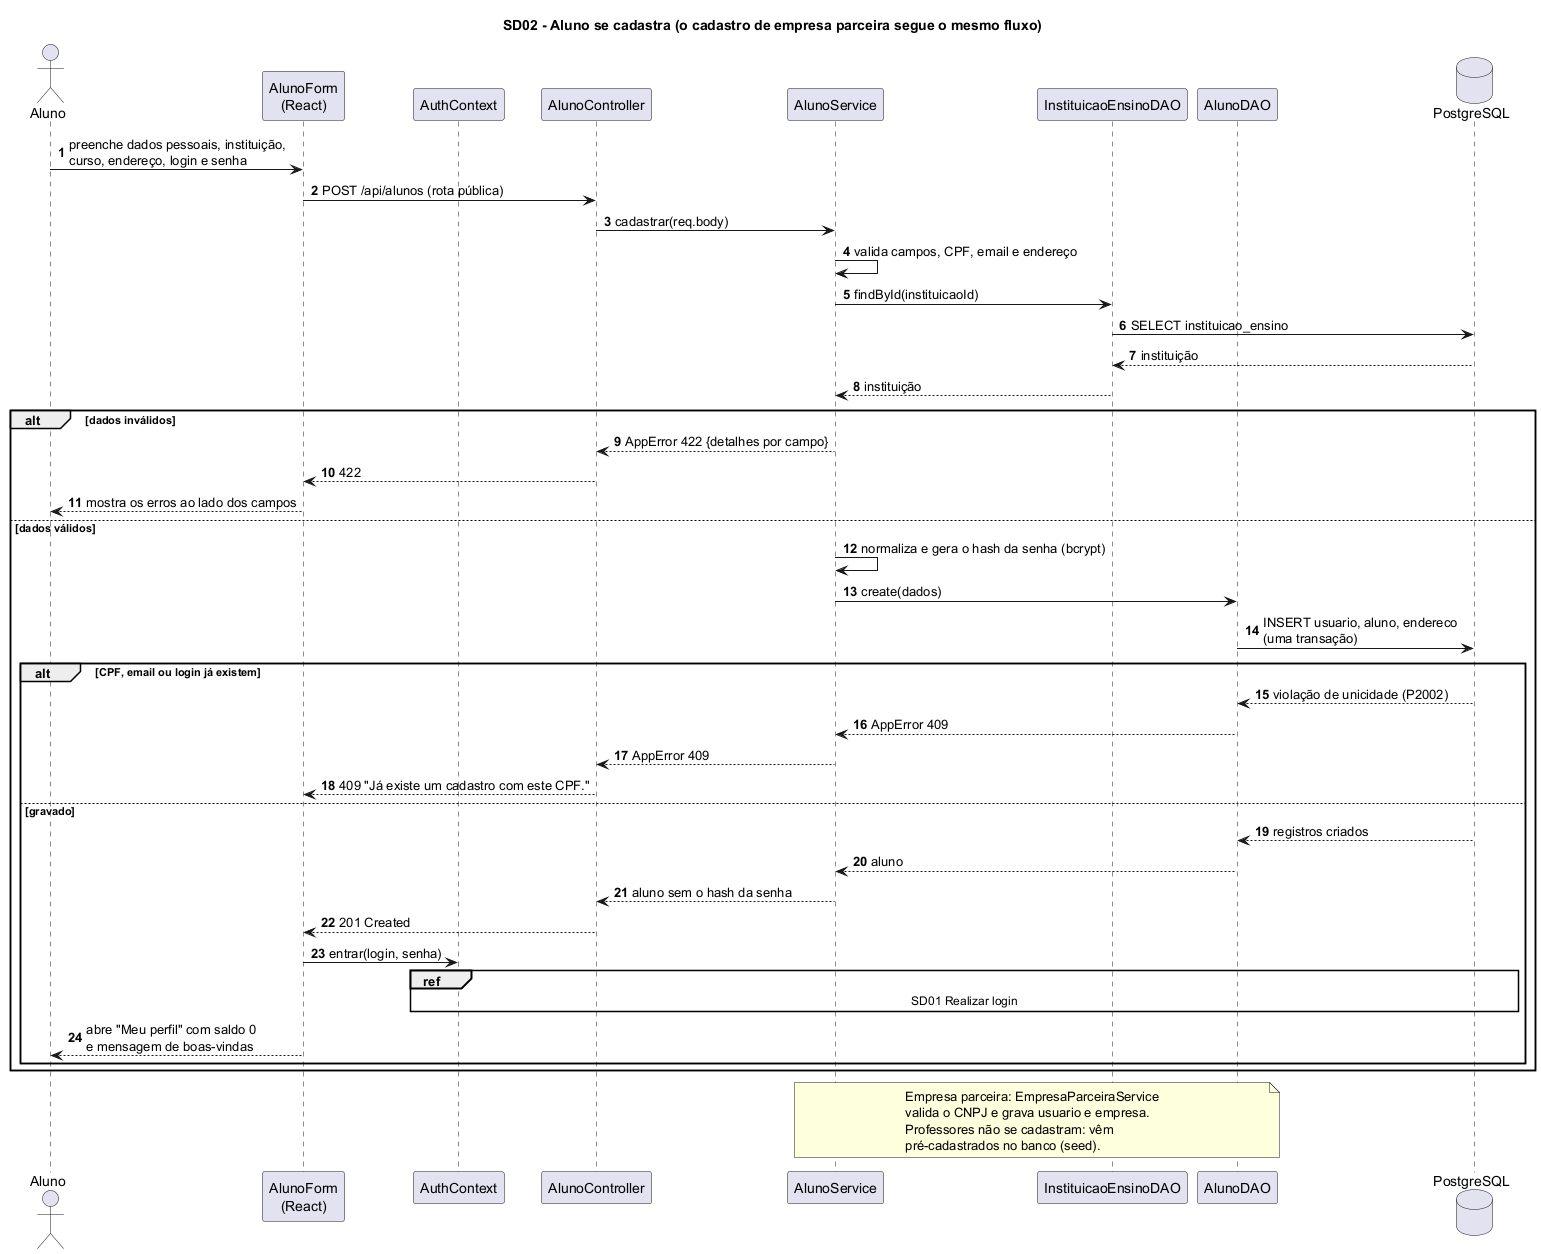

The diagram above was rendered by PlantUML. Its source (embedded in the PNG):
@startuml sd02-cadastrar-usuario
!pragma layout smetana
title SD02 - Aluno se cadastra (o cadastro de empresa parceira segue o mesmo fluxo)
autonumber
skinparam sequenceMessageAlign left
skinparam responseMessageBelowArrow true

actor Aluno
participant "AlunoForm\n(React)" as UI
participant "AuthContext" as Ctx
participant "AlunoController" as C
participant "AlunoService" as S
participant "InstituicaoEnsinoDAO" as InstDAO
participant "AlunoDAO" as DAO
database "PostgreSQL" as DB

Aluno -> UI : preenche dados pessoais, instituição,\ncurso, endereço, login e senha
UI -> C : POST /api/alunos (rota pública)
C -> S : cadastrar(req.body)
S -> S : valida campos, CPF, email e endereço
S -> InstDAO : findById(instituicaoId)
InstDAO -> DB : SELECT instituicao_ensino
DB --> InstDAO : instituição
InstDAO --> S : instituição

alt dados inválidos
  S --> C : AppError 422 {detalhes por campo}
  C --> UI : 422
  UI --> Aluno : mostra os erros ao lado dos campos
else dados válidos
  S -> S : normaliza e gera o hash da senha (bcrypt)
  S -> DAO : create(dados)
  DAO -> DB : INSERT usuario, aluno, endereco\n(uma transação)
  alt CPF, email ou login já existem
    DB --> DAO : violação de unicidade (P2002)
    DAO --> S : AppError 409
    S --> C : AppError 409
    C --> UI : 409 "Já existe um cadastro com este CPF."
  else gravado
    DB --> DAO : registros criados
    DAO --> S : aluno
    S --> C : aluno sem o hash da senha
    C --> UI : 201 Created
    UI -> Ctx : entrar(login, senha)
    ref over Ctx, DB : SD01 Realizar login
    UI --> Aluno : abre "Meu perfil" com saldo 0\ne mensagem de boas-vindas
  end
end

note over S, DAO
  Empresa parceira: EmpresaParceiraService
  valida o CNPJ e grava usuario e empresa.
  Professores não se cadastram: vêm
  pré-cadastrados no banco (seed).
end note
@enduml